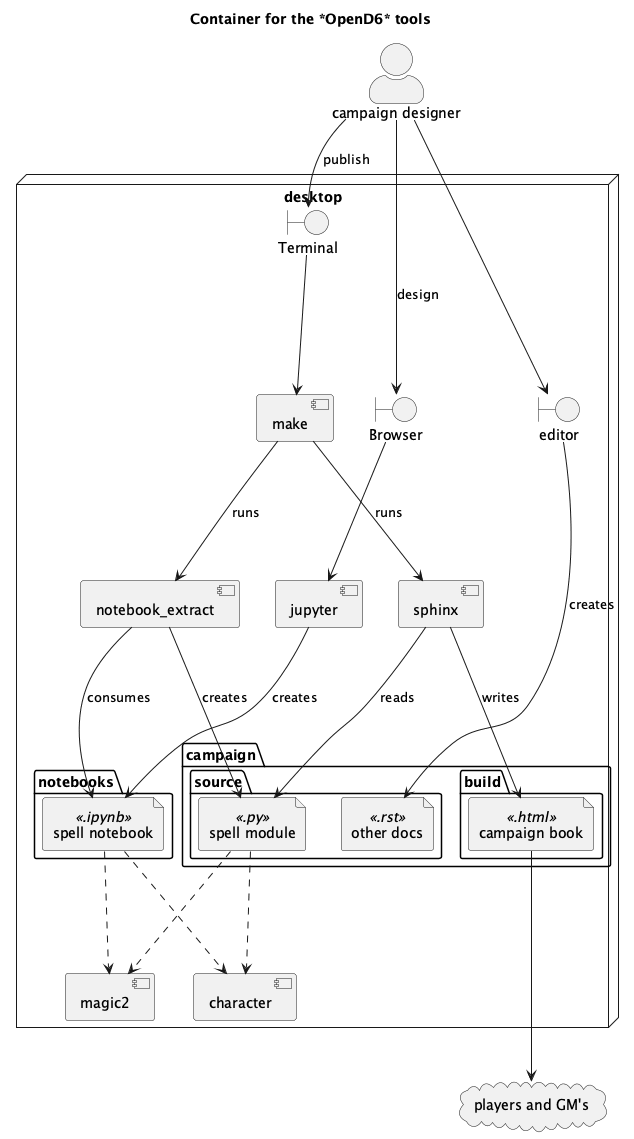

The diagram above was rendered by PlantUML. Its source (embedded in the PNG):
@startuml
    'https://plantuml.com/deployment-diagram
skinparam actorStyle awesome

title Container for the *OpenD6* tools


node desktop {
    boundary Browser
    boundary Terminal

    component jupyter
    component sphinx
    boundary editor
    folder notebooks {
        file "spell notebook" as nb <<.ipynb>>
    }
    folder campaign {
        folder source {
            file "spell module" as py <<.py>>
            file "other docs" <<.rst>>
        }
        folder build {
            file "campaign book" as book <<.html>>
        }
    }
    component notebook_extract
    notebook_extract --> nb : "consumes"
    notebook_extract --> py : "creates"
    jupyter --> nb : "creates"
    Browser --> jupyter

    sphinx --> py : "reads"
    sphinx --> book : "writes"

    component make
    make --> sphinx : "runs"
    make --> notebook_extract : "runs"
    Terminal --> make

    component magic2
    component character
    nb ..> magic2
    nb ..> character
    py ..> magic2
    py ..> character

    editor ---> "other docs"  : "creates"
}
actor "campaign designer" as gm
gm --> Browser : "design"
gm --> Terminal : "publish"

gm --> editor

cloud "players and GM's" as players
book ----> players
@enduml